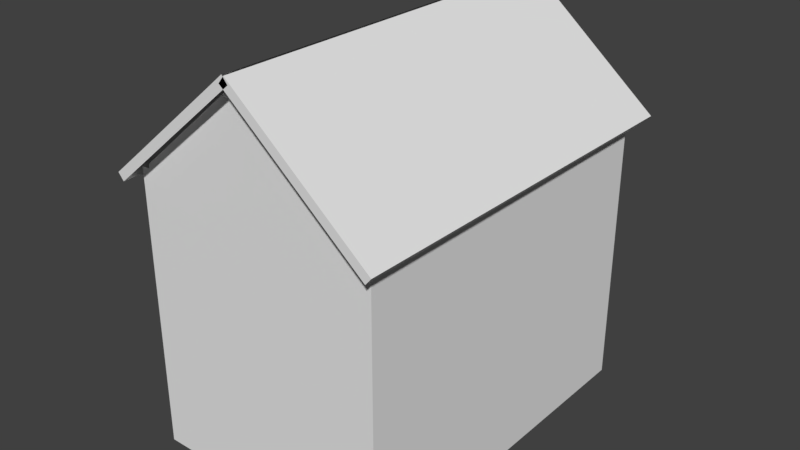 # Source: Ireland_Duplex_0_Skybox.blend  (saved by Blender 2.79.0; exported with 4.5.12 LTS)
import bpy
from mathutils import Matrix  # noqa: F401  (used for matrix-valued properties, if any)

bpy.ops.wm.read_factory_settings(use_empty=True)
scene = bpy.context.scene
scene.name = 'Scene'

# ---- collections
col_collection_1 = bpy.data.collections.new('Collection 1'); scene.collection.children.link(col_collection_1)

# ---- materials (node trees are filled in below, after node groups)
mat_material = bpy.data.materials.new('Material')
mat_material.alpha_threshold = 0.0
mat_material.use_transparent_shadow = False
mat_material.roughness = 0.5
mat_material.line_color = (0.0, 0.0, 0.0, 1.0)

# ---- material node trees

# ---- world
world_world = bpy.data.worlds.new('World'); scene.world = world_world
world_world.color = (0.05088, 0.05088, 0.05088)
world_world.use_sun_shadow = False
world_world.sun_shadow_jitter_overblur = 0.0
world_world.cycles.sampling_method = 'MANUAL'

# ---- meshes
me_cube_002 = bpy.data.meshes.new('Cube.002')
me_cube_002.from_pydata([(5.931, -10.87, 11.2), (6.252, -10.87, 11.58), (5.931, 11.13, 11.2), (6.252, 11.13, 11.58), (7.463, -10.87, 9.916), (7.785, -10.87, 10.3), (7.463, 11.13, 9.916), (7.785, 11.13, 10.3), (0.5688, 11.13, 15.7), (0.5688, -10.87, 15.7), (0.8902, -10.87, 16.08), (0.8902, 11.13, 16.08), (-0.1973, 11.13, 16.34), (-0.1973, -10.87, 16.34), (0.1241, -10.87, 16.73), (0.1241, 11.13, 16.73), (-7.371, -10.87, 9.916), (-7.692, -10.87, 10.3), (-7.371, 11.13, 9.916), (-7.692, 11.13, 10.3), (-5.838, -10.87, 11.2), (-6.16, -10.87, 11.58), (-5.838, 11.13, 11.2), (-6.16, 11.13, 11.58), (-0.7976, 11.13, 16.08), (-0.4762, 11.13, 15.7), (-0.4762, -10.87, 15.7), (-0.7976, -10.87, 16.08), (-0.03152, 11.13, 16.73), (0.2899, 11.13, 16.34), (0.2899, -10.87, 16.34), (-0.03152, -10.87, 16.73), (0.01469, 11.13, 16.77), (0.3361, 11.13, 16.38), (0.3361, -10.87, 16.38), (0.01469, -10.87, 16.77), (7.0, 10.0, -0.25), (7.0, -10.0, -0.25), (-7.0, -10.0, -0.25), (-7.0, 10.0, -0.25), (7.0, 10.0, 0.25), (7.0, -10.0, 0.25), (-7.0, -10.0, 0.25), (-7.0, 10.0, 0.25), (7.0, 9.5, -0.25), (-7.0, 9.5, -0.25), (7.0, 9.5, 0.25), (-7.0, 9.5, 0.25), (7.0, -9.5, -0.25), (7.0, -9.5, 0.25), (-7.0, -9.5, -0.25), (-7.0, -9.5, 0.25), (6.5, 10.0, -0.25), (6.5, -10.0, -0.25), (6.5, 10.0, 0.25), (6.5, -10.0, 0.25), (-6.5, 10.0, -0.25), (-6.5, -10.0, -0.25), (-6.5, 10.0, 0.25), (-6.5, -10.0, 0.25), (-7.0, 3.0, -0.25), (-7.0, 3.0, 0.25), (7.0, 3.0, -0.25), (7.0, 3.0, 0.25), (7.0, -3.0, -0.25), (7.0, -3.0, 0.25), (-7.0, -3.0, -0.25), (-7.0, -3.0, 0.25), (-7.0, 0.375, -0.25), (-7.0, 0.375, 0.25), (7.0, 0.375, -0.25), (7.0, 0.375, 0.25), (7.0, -0.125, -0.25), (7.0, -0.125, 0.25), (-7.0, -0.125, -0.25), (-7.0, -0.125, 0.25), (7.0, -1.5, -0.25), (7.0, -1.5, 0.25), (-7.0, -1.499, -0.25), (-7.0, -1.499, 0.25), (7.0, -4.0, -0.25), (7.0, -4.0, 0.25), (-7.0, -4.0, -0.25), (-7.0, -4.0, 0.25), (-7.0, 1.75, -0.25), (-7.0, 1.75, 0.25), (7.0, 1.749, -0.25), (7.0, 1.749, 0.25), (-7.0, 4.25, -0.25), (-7.0, 4.25, 0.25), (7.0, 4.25, -0.25), (7.0, 4.25, 0.25), (-7.0, 9.0, -0.25), (-7.0, 9.0, 0.25), (7.0, 9.0, -0.25), (7.0, 9.0, 0.25), (7.0, 4.75, -0.25), (7.0, 4.75, 0.25), (-7.0, 4.75, -0.25), (-7.0, 4.75, 0.25), (7.0, -4.75, -0.25), (7.0, -4.75, 0.25), (-7.0, -4.75, -0.25), (-7.0, -4.75, 0.25), (7.0, -9.0, -0.25), (7.0, -9.0, 0.25), (-7.0, -9.0, -0.25), (-7.0, -9.0, 0.25), (7.0, -9.5, 1.25), (7.0, -10.0, 1.25), (-6.5, 10.0, 1.25), (-7.0, 10.0, 1.25), (-6.5, -10.0, 1.25), (-7.0, -10.0, 1.25), (-7.0, 9.5, 1.25), (7.0, 10.0, 1.25), (7.0, 9.5, 1.25), (-7.0, 9.0, 1.25), (7.0, -9.0, 1.25), (-7.0, -9.5, 1.25), (6.5, 10.0, 1.25), (6.5, -10.0, 1.25), (7.0, 4.25, 1.25), (7.0, 3.0, 1.25), (7.0, -1.5, 1.25), (7.0, -3.0, 1.25), (-7.0, -0.125, 1.25), (-7.0, 0.375, 1.25), (7.0, 1.749, 1.25), (7.0, 0.375, 1.25), (7.0, -0.125, 1.25), (-7.0, -1.499, 1.25), (7.0, -4.0, 1.25), (-7.0, -4.5, 1.25), (-7.0, -4.0, 1.25), (-7.0, 1.75, 1.25), (7.0, 4.75, 1.25), (-7.0, 4.25, 1.25), (-7.0, 4.75, 1.25), (7.0, 9.0, 1.25), (7.0, -4.75, 1.25), (-7.0, -9.0, 1.25), (7.0, -9.5, 3.0), (7.0, -10.0, 3.0), (-6.5, 10.0, 3.0), (-7.0, 10.0, 3.0), (-6.5, -10.0, 3.0), (-7.0, -10.0, 3.0), (-7.0, 9.5, 3.0), (7.0, 10.0, 3.0), (7.0, 9.5, 3.0), (-7.0, 9.0, 3.0), (7.0, -9.0, 3.0), (-7.0, -9.5, 3.0), (6.5, 10.0, 3.0), (6.5, -10.0, 3.0), (7.0, 4.25, 3.0), (7.0, 3.0, 3.0), (7.0, -1.5, 3.0), (7.0, -3.0, 3.0), (-7.0, -0.125, 3.0), (-7.0, 0.375, 3.0), (7.0, 1.749, 3.0), (7.0, 0.375, 3.0), (7.0, -0.125, 3.0), (-7.0, -1.499, 3.0), (7.0, -4.0, 3.0), (-7.0, -4.5, 3.0), (-7.0, -4.0, 3.0), (-7.0, 1.75, 3.0), (7.0, 4.75, 3.0), (-7.0, 4.25, 3.0), (7.0, 9.0, 3.0), (-7.0, 4.75, 3.0), (7.0, -4.75, 3.0), (-7.0, -9.0, 3.0), (7.0, -9.5, 3.5), (7.0, -10.0, 3.5), (-6.5, 10.0, 3.5), (-7.0, 10.0, 3.5), (-6.5, -10.0, 3.5), (-7.0, -10.0, 3.5), (-7.0, 9.5, 3.5), (7.0, 10.0, 3.5), (7.0, 9.5, 3.5), (-7.0, 9.0, 3.5), (7.0, -9.0, 3.5), (-7.0, -9.5, 3.5), (6.5, 10.0, 3.5), (6.5, -10.0, 3.5), (7.0, 4.25, 3.5), (7.0, 3.0, 3.5), (7.0, -1.5, 3.5), (7.0, -3.0, 3.5), (-7.0, -0.125, 3.5), (-7.0, 0.375, 3.5), (7.0, 1.749, 3.5), (7.0, 0.375, 3.5), (7.0, -0.125, 3.5), (-7.0, -1.499, 3.5), (7.0, -4.0, 3.5), (-7.0, -4.5, 3.5), (-7.0, -4.0, 3.5), (-7.0, 1.75, 3.5), (7.0, 4.75, 3.5), (-7.0, 4.25, 3.5), (7.0, 9.0, 3.5), (-7.0, 4.75, 3.5), (7.0, -4.75, 3.5), (-7.0, -9.0, 3.5), (7.0, -9.5, 4.0), (7.0, -10.0, 4.0), (-6.5, 10.0, 4.0), (-7.0, 10.0, 4.0), (-6.5, -10.0, 4.0), (-7.0, -10.0, 4.0), (-7.0, 9.5, 4.0), (7.0, 10.0, 4.0), (7.0, 9.5, 4.0), (-7.0, 9.0, 4.0), (7.0, -9.0, 4.0), (-7.0, -9.5, 4.0), (6.5, 10.0, 4.0), (6.5, -10.0, 4.0), (7.0, 4.25, 4.0), (7.0, 3.0, 4.0), (7.0, -1.5, 4.0), (7.0, -3.0, 4.0), (-7.0, -0.125, 4.0), (-7.0, 0.375, 4.0), (7.0, 1.749, 4.0), (7.0, 0.375, 4.0), (7.0, -0.125, 4.0), (-7.0, -1.499, 4.0), (7.0, -4.0, 4.0), (-7.0, -4.5, 4.0), (-7.0, -4.0, 4.0), (-7.0, 1.75, 4.0), (7.0, 4.75, 4.0), (-7.0, 4.25, 4.0), (7.0, 9.0, 4.0), (-7.0, 4.75, 4.0), (7.0, -4.75, 4.0), (-7.0, -9.0, 4.0), (7.0, -9.5, 4.5), (7.0, -10.0, 4.5), (-6.5, 10.0, 4.5), (-7.0, 10.0, 4.5), (-6.5, -10.0, 4.5), (-7.0, -10.0, 4.5), (-7.0, 9.5, 4.5), (7.0, 10.0, 4.5), (7.0, 9.5, 4.5), (-7.0, 9.0, 4.5), (7.0, -9.0, 4.5), (-7.0, -9.5, 4.5), (6.5, 10.0, 4.5), (6.5, -10.0, 4.5), (7.0, 4.25, 4.5), (7.0, 3.0, 4.5), (7.0, -1.5, 4.5), (7.0, -3.0, 4.5), (-7.0, -0.125, 4.5), (-7.0, 0.375, 4.5), (7.0, 1.749, 4.5), (7.0, 0.375, 4.5), (7.0, -0.125, 4.5), (-7.0, -1.499, 4.5), (7.0, -4.0, 4.5), (-7.0, -4.75, 4.5), (-7.0, -4.0, 4.5), (-7.0, 1.75, 4.5), (7.0, 4.75, 4.5), (-7.0, 4.25, 4.5), (7.0, 9.0, 4.5), (-7.0, 4.75, 4.5), (7.0, -4.75, 4.5), (-7.0, -9.0, 4.5), (-7.0, -4.75, 4.5), (-7.0, -9.0, 4.5), (-7.0, 9.0, 4.0), (-7.0, 4.75, 4.0), (-7.0, 9.0, 4.5), (-7.0, 4.75, 4.5), (7.0, -9.5, 5.25), (7.0, -10.0, 5.25), (-6.5, 10.0, 5.25), (-7.0, 10.0, 5.25), (-6.5, -10.0, 5.25), (-7.0, -10.0, 5.25), (-7.0, 9.5, 5.25), (7.0, 10.0, 5.25), (7.0, 9.5, 5.25), (-7.0, 9.0, 5.25), (7.0, -9.0, 5.25), (-7.0, -9.5, 5.25), (6.5, 10.0, 5.25), (6.5, -10.0, 5.25), (7.0, 4.25, 5.25), (7.0, 3.0, 5.25), (7.0, -1.5, 5.25), (7.0, -3.0, 5.25), (-7.0, -0.125, 5.25), (-7.0, 0.375, 5.25), (7.0, 1.749, 5.25), (7.0, 0.375, 5.25), (7.0, -0.125, 5.25), (-7.0, -1.499, 5.25), (7.0, -4.0, 5.25), (-7.0, -4.75, 5.25), (-7.0, -4.0, 5.25), (-7.0, 1.75, 5.25), (7.0, 4.75, 5.25), (-7.0, 4.25, 5.25), (7.0, 9.0, 5.25), (-7.0, 4.75, 5.25), (7.0, -4.75, 5.25), (-7.0, -9.0, 5.25), (-7.0, -4.75, 5.25), (-7.0, -9.0, 5.25), (-7.0, 9.0, 5.25), (-7.0, 4.75, 5.25), (7.0, -9.5, 5.75), (7.0, -10.0, 5.75), (-6.5, 10.0, 5.75), (-7.0, 10.0, 5.75), (-6.5, -10.0, 5.75), (-7.0, -10.0, 5.75), (-7.0, 9.5, 5.75), (7.0, 10.0, 5.75), (7.0, 9.5, 5.75), (-7.0, 9.0, 5.75), (7.0, -9.0, 5.75), (-7.0, -9.5, 5.75), (6.5, 10.0, 5.75), (6.5, -10.0, 5.75), (7.0, 4.25, 5.75), (7.0, 3.0, 5.75), (7.0, -1.5, 5.75), (7.0, -3.0, 5.75), (-7.0, -0.125, 5.75), (-7.0, 0.375, 5.75), (7.0, 1.749, 5.75), (7.0, 0.375, 5.75), (7.0, -0.125, 5.75), (-7.0, -1.499, 5.75), (7.0, -4.0, 5.75), (-7.0, -4.75, 5.75), (-7.0, -4.0, 5.75), (-7.0, 1.75, 5.75), (7.0, 4.75, 5.75), (-7.0, 4.25, 5.75), (7.0, 9.0, 5.75), (-7.0, 4.75, 5.75), (7.0, -4.75, 5.75), (-7.0, -9.0, 5.75), (-7.0, -4.75, 5.75), (-7.0, -9.0, 5.75), (-7.0, 9.0, 5.75), (-7.0, 4.75, 5.75), (4.5, 10.0, -0.25), (4.5, -10.0, -0.25), (4.5, 10.0, 0.25), (4.5, -10.0, 0.25), (4.5, 10.0, 1.25), (4.5, -10.0, 1.25), (4.5, 10.0, 3.0), (4.5, -10.0, 3.0), (4.5, 10.0, 3.5), (4.5, -10.0, 3.5), (4.5, 10.0, 4.0), (4.5, -10.0, 4.0), (4.5, 10.0, 4.5), (4.5, -10.0, 4.5), (4.5, 10.0, 5.25), (4.5, -10.0, 5.25), (4.5, 10.0, 5.75), (4.5, -10.0, 5.75), (4.5, -0.1215, 5.25), (4.476, -0.62, 5.25), (4.476, -0.62, 5.75), (4.542, 7.427, 0.745), (4.542, 7.714, 1.155), (4.542, 7.427, 0.745), (4.542, 7.714, 1.155), (-7.0, -0.125, 10.75), (-7.0, 0.375, 10.75), (7.0, 0.375, 10.75), (7.0, -0.125, 10.75), (7.0, -9.5, 6.75), (7.0, -10.0, 6.75), (-6.5, 10.0, 6.75), (-7.0, 10.0, 6.75), (-6.5, -10.0, 6.75), (-7.0, -10.0, 6.75), (-7.0, 9.5, 6.75), (7.0, 10.0, 6.75), (7.0, 9.5, 6.75), (7.0, -9.0, 6.75), (-7.0, -9.5, 6.75), (6.5, 10.0, 6.75), (6.5, -10.0, 6.75), (4.5, 10.0, 6.75), (4.5, -10.0, 6.75), (7.0, 4.25, 6.75), (7.0, 3.0, 6.75), (7.0, -1.5, 6.75), (7.0, -3.0, 6.75), (7.0, 1.749, 6.75), (7.0, 0.375, 6.75), (7.0, -0.125, 6.75), (7.0, -4.0, 6.75), (7.0, 4.75, 6.75), (7.0, 9.0, 6.75), (7.0, -4.75, 6.75), (-7.0, -9.0, 6.75), (-7.0, 9.0, 6.75), (-7.0, 9.5, 6.75), (-7.0, 0.375, 6.75), (-7.0, -1.499, 6.75), (-7.0, -0.125, 6.75), (-7.0, -4.49, 6.75), (-7.0, -4.0, 6.75), (-7.0, 1.75, 6.75), (-7.0, 4.25, 6.75), (-7.0, 4.75, 6.75), (-7.0, -4.75, 6.75), (-7.0, -9.0, 6.75), (-7.0, 9.0, 6.75), (-7.0, 4.75, 6.75), (7.0, -9.5, 9.5), (7.0, -10.0, 9.5), (-6.5, 10.0, 9.5), (-7.0, 10.0, 9.5), (-6.5, -10.0, 9.5), (-7.0, -10.0, 9.5), (-7.0, 9.5, 9.5), (7.0, 10.0, 9.5), (7.0, 9.5, 9.5), (7.0, -9.0, 9.5), (-7.0, -9.5, 9.5), (6.5, 10.0, 9.5), (6.5, -10.0, 9.5), (4.5, 10.0, 9.5), (4.5, -10.0, 9.5), (7.0, 4.25, 9.5), (7.0, 3.0, 9.5), (7.0, -1.5, 9.5), (7.0, -3.0, 9.5), (7.0, 1.749, 9.5), (7.0, 0.375, 9.5), (7.0, -0.125, 9.5), (7.0, -4.0, 9.5), (7.0, 4.75, 9.5), (7.0, 9.0, 9.5), (7.0, -4.75, 9.5), (-7.0, -9.0, 9.5), (-7.0, 9.0, 9.5), (-7.0, 9.5, 9.5), (-7.0, 0.375, 9.5), (-7.0, -1.499, 9.5), (-7.0, -0.125, 9.5), (-7.0, -4.49, 9.5), (-7.0, -4.0, 9.5), (-7.0, 1.75, 9.5), (-7.0, 4.25, 9.5), (-7.0, 4.75, 9.5), (-7.0, -4.476, 5.75), (-7.0, -4.476, 6.75), (-7.0, 1.75, 9.5), (-7.0, 4.25, 9.5), (7.0, -9.5, 9.5), (7.0, -10.0, 9.5), (-6.5, 10.0, 9.5), (-7.0, 10.0, 9.5), (-6.5, -10.0, 9.5), (-7.0, -10.0, 9.5), (-7.0, 9.5, 9.5), (7.0, 10.0, 9.5), (7.0, 9.5, 9.5), (7.0, -9.0, 9.5), (-7.0, -9.5, 9.5), (6.5, 10.0, 9.5), (6.5, -10.0, 9.5), (4.5, 10.0, 9.5), (4.5, -10.0, 9.5), (7.0, 4.25, 9.5), (7.0, 3.0, 9.5), (7.0, -1.5, 9.5), (7.0, -3.0, 9.5), (7.0, 1.749, 9.5), (7.0, 0.375, 9.5), (7.0, -0.125, 9.5), (7.0, -4.0, 9.5), (7.0, 4.75, 9.5), (7.0, 9.0, 9.5), (7.0, -4.75, 9.5), (-7.0, -9.0, 9.5), (-7.0, 9.0, 9.5), (-7.0, 9.5, 9.5), (-7.0, 0.375, 9.5), (-7.0, -1.499, 9.5), (-7.0, -0.125, 9.5), (-7.0, -4.49, 9.5), (-7.0, -4.0, 9.5), (-7.0, 1.75, 9.5), (-7.0, 4.25, 9.5), (-7.0, 4.75, 9.5), (-7.0, 1.75, 9.5), (-7.0, 4.25, 9.5), (7.0, -9.5, 10.0), (7.0, -10.0, 10.0), (-6.5, 10.0, 10.0), (-7.0, 10.0, 10.0), (-6.5, -10.0, 10.0), (-7.0, -10.0, 10.0), (-7.0, 9.5, 10.0), (7.0, 10.0, 10.0), (7.0, 9.5, 10.0), (7.0, -9.0, 10.0), (-7.0, -9.5, 10.0), (6.5, 10.0, 10.0), (6.5, -10.0, 10.0), (4.5, 10.0, 10.0), (4.5, -10.0, 10.0), (7.0, 4.25, 10.0), (7.0, 3.0, 10.0), (7.0, -1.5, 10.0), (7.0, -3.0, 10.0), (7.0, 1.749, 10.0), (7.0, 0.375, 10.0), (7.0, -0.125, 10.0), (7.0, -4.0, 10.0), (7.0, 4.75, 10.0), (7.0, 9.0, 10.0), (7.0, -4.75, 10.0), (-7.0, -9.0, 10.0), (-7.0, 9.0, 10.0), (-7.0, 9.5, 10.0), (-7.0, 0.375, 10.0), (-7.0, -1.499, 10.0), (-7.0, -0.125, 10.0), (-7.0, -4.49, 10.0), (-7.0, -4.0, 10.0), (-7.0, 1.75, 10.0), (-7.0, 4.25, 10.0), (-7.0, 4.75, 10.0), (-7.0, 1.75, 10.0), (-7.0, 4.25, 10.0), (7.0, -9.5, 10.5), (7.0, -10.0, 10.5), (-6.5, 10.0, 10.5), (-7.0, 10.0, 10.5), (-6.5, -10.0, 10.5), (-7.0, -10.0, 10.5), (7.0, 10.0, 10.5), (7.0, 9.5, 10.5), (7.0, -9.0, 10.5), (6.5, 10.0, 10.5), (6.5, -10.0, 10.5), (4.5, 10.0, 10.5), (4.5, -10.0, 10.5), (7.0, 4.25, 10.5), (7.0, 3.0, 10.5), (7.0, -1.5, 10.5), (7.0, -3.0, 10.5), (7.0, 1.749, 10.5), (7.0, 0.375, 10.5), (7.0, -0.125, 10.5), (7.0, -4.0, 10.5), (7.0, 4.75, 10.5), (7.0, 9.0, 10.5), (7.0, -4.75, 10.5), (7.0, -10.0, 10.75), (-6.5, 10.0, 10.75), (-7.0, 10.0, 10.75), (-6.5, -10.0, 10.75), (7.0, 10.0, 10.75), (6.5, 10.0, 10.75), (6.5, -10.0, 10.75), (4.5, 10.0, 12.53), (4.5, -10.0, 12.35), (0.3699, 10.0, -0.25), (0.3699, -10.0, -0.25), (0.3699, 10.0, 0.25), (0.3699, -10.0, 0.25), (0.3699, 10.0, 1.25), (0.3699, -10.0, 1.25), (0.3699, 10.0, 3.0), (0.3699, -10.0, 3.0), (0.3699, 10.0, 3.5), (0.3699, -10.0, 3.5), (0.3699, 10.0, 4.0), (0.3699, -10.0, 4.0), (0.3699, 10.0, 4.5), (0.3699, -10.0, 4.5), (0.3699, 10.0, 5.25), (0.3699, -10.0, 5.25), (0.3699, 10.0, 5.75), (0.3699, -10.0, 5.75), (0.3699, 10.0, 6.75), (0.3699, -10.0, 6.75), (0.3699, 10.0, 9.5), (0.3699, -10.0, 9.5), (0.3699, 10.0, 9.5), (0.3699, -10.0, 9.5), (0.3699, 10.0, 10.0), (0.3699, -10.0, 10.0), (0.3699, 10.0, 10.5), (0.3699, -10.0, 10.5), (0.07879, 10.0, 16.18), (-0.1508, -10.0, 16.19), (7.0, -9.5, -5.25), (7.0, -10.0, -5.25), (-6.5, 10.0, -5.25), (-7.0, 10.0, -5.25), (-6.5, -10.0, -5.25), (-7.0, -10.0, -5.25), (-7.0, 9.5, -5.25), (7.0, 10.0, -5.25), (7.0, 9.5, -5.25), (-7.0, 9.0, -5.25), (7.0, -9.0, -5.25), (-7.0, -9.5, -5.25), (6.5, 10.0, -5.25), (6.5, -10.0, -5.25), (0.3699, 10.0, -5.25), (0.3699, -10.0, -5.25), (-7.0, 1.75, -5.25), (-7.0, 3.0, -5.25), (7.0, 4.25, -5.25), (7.0, 3.0, -5.25), (7.0, -1.5, -5.25), (7.0, -3.0, -5.25), (-7.0, -4.0, -5.25), (-7.0, -3.0, -5.25), (-7.0, -0.125, -5.25), (-7.0, 0.375, -5.25), (7.0, 1.749, -5.25), (7.0, 0.375, -5.25), (7.0, -0.125, -5.25), (-7.0, -1.499, -5.25), (7.0, -4.0, -5.25), (-7.0, -4.75, -5.25), (-7.0, 4.25, -5.25), (7.0, 4.75, -5.25), (-7.0, 4.75, -5.25), (7.0, 9.0, -5.25), (7.0, -4.75, -5.25), (-7.0, -9.0, -5.25), (4.5, 10.0, -5.25), (4.5, -10.0, -5.25), (4.0, 10.0, -0.25), (4.0, 10.0, 0.25), (4.0, 10.0, 1.25), (4.0, 10.0, 3.0), (4.0, 10.0, 3.5), (4.0, 10.0, 4.0), (4.0, 10.0, 4.5), (4.0, 10.0, 5.25), (4.0, 10.0, 5.75), (4.0, 10.0, 6.75), (4.0, 10.0, 9.5), (4.0, 10.0, 9.5), (4.0, 10.0, 10.0), (4.0, 10.0, 10.5), (3.854, 10.0, 13.54), (4.0, 10.0, -5.25), (-7.0, 1.75, 3.529), (-7.0, 3.0, 3.529), (-7.0, -4.0, 3.529), (-7.0, -3.0, 3.529), (-7.0, -1.499, 3.529), (-7.0, 4.25, 3.529), (-7.0, 4.75, 4.529), (-7.0, 9.0, 4.529), (-7.0, -9.0, 4.529), (-7.0, -4.5, 4.529), (-7.0, -4.75, 10.03), (-7.0, -9.0, 10.03), (-7.0, 9.0, 10.03), (-7.0, 4.75, 10.03), (-7.0, -4.476, 10.03)], [(379, 380), (379, 378), (382, 384), (381, 383)], [(3, 2, 8, 11), (2, 3, 7, 6), (6, 7, 5, 4), (4, 5, 1, 0), (7, 3, 1, 5), (10, 11, 15, 14), (0, 1, 10, 9), (1, 3, 11, 10), (11, 8, 12, 15), (9, 10, 14, 13), (16, 17, 19, 18), (18, 19, 23, 22), (21, 20, 26, 27), (20, 21, 17, 16), (23, 19, 17, 21), (24, 27, 31, 28), (23, 21, 27, 24), (22, 23, 24, 25), (29, 28, 32, 33), (25, 24, 28, 29), (27, 26, 30, 31), (31, 30, 34, 35), (48, 49, 41, 37), (57, 59, 42, 38), (45, 47, 43, 39), (58, 56, 39, 43), (92, 93, 47, 45), (36, 40, 46, 44), (85, 69, 127, 135), (38, 42, 51, 50), (104, 105, 49, 48), (99, 89, 137, 138), (65, 77, 124, 125), (40, 36, 52, 54), (37, 41, 55, 53), (584, 582, 56, 58), (583, 585, 59, 57), (51, 42, 113, 119), (468, 426, 678, 682), (90, 91, 63, 62), (84, 85, 61, 60), (82, 83, 67, 66), (76, 77, 65, 64), (86, 87, 71, 70), (74, 75, 69, 68), (78, 79, 75, 74), (70, 71, 73, 72), (97, 95, 139, 136), (66, 67, 79, 78), (72, 73, 77, 76), (49, 105, 118, 108), (102, 103, 83, 82), (363, 55, 121, 365), (64, 65, 81, 80), (62, 63, 87, 86), (68, 69, 85, 84), (96, 97, 91, 90), (77, 73, 130, 124), (91, 97, 136, 122), (60, 61, 89, 88), (584, 58, 110, 586), (44, 94, 647, 620), (44, 46, 95, 94), (98, 99, 93, 92), (88, 89, 99, 98), (56, 582, 626, 614), (71, 87, 128, 129), (72, 76, 632, 640), (57, 38, 617, 616), (103, 107, 141, 133), (94, 95, 97, 96), (106, 107, 103, 102), (94, 96, 645, 647), (47, 93, 117, 114), (37, 53, 625, 613), (86, 70, 639, 638), (69, 75, 126, 127), (80, 81, 101, 100), (50, 51, 107, 106), (96, 90, 630, 645), (46, 40, 115, 116), (52, 36, 619, 624), (361, 583, 627, 651), (83, 103, 133, 134), (100, 101, 105, 104), (108, 118, 152, 142), (114, 117, 151, 148), (129, 128, 162, 163), (122, 136, 170, 156), (141, 119, 153, 175), (116, 115, 149, 150), (127, 126, 160, 161), (111, 114, 148, 145), (113, 112, 146, 147), (118, 140, 174, 152), (110, 111, 145, 144), (125, 124, 158, 159), (128, 123, 157, 162), (109, 108, 142, 143), (79, 67, 671, 672), (135, 127, 161, 169), (105, 101, 140, 118), (40, 54, 120, 115), (87, 63, 123, 128), (73, 71, 129, 130), (55, 41, 109, 121), (107, 51, 119, 141), (93, 99, 138, 117), (41, 49, 108, 109), (75, 79, 131, 126), (58, 43, 111, 110), (95, 46, 116, 139), (42, 59, 112, 113), (81, 65, 125, 132), (63, 91, 122, 123), (43, 47, 114, 111), (101, 81, 132, 140), (123, 122, 156, 157), (166, 159, 193, 200), (174, 166, 200, 208), (367, 155, 189, 369), (588, 144, 178, 590), (173, 171, 205, 207), (158, 164, 198, 192), (170, 172, 206, 204), (160, 165, 199, 194), (155, 143, 177, 189), (149, 154, 188, 183), (164, 163, 197, 198), (172, 150, 184, 206), (119, 113, 147, 153), (130, 129, 163, 164), (115, 120, 154, 149), (139, 116, 150, 172), (121, 109, 143, 155), (126, 131, 165, 160), (136, 139, 172, 170), (124, 130, 164, 158), (586, 110, 144, 588), (365, 121, 155, 367), (138, 137, 171, 173), (132, 125, 159, 166), (140, 132, 166, 174), (134, 133, 167, 168), (153, 147, 181, 187), (369, 189, 223, 371), (590, 178, 212, 592), (207, 205, 239, 241), (192, 198, 232, 226), (204, 206, 240, 238), (194, 199, 233, 228), (199, 202, 236, 233), (189, 177, 211, 223), (205, 203, 237, 239), (183, 188, 222, 217), (198, 197, 231, 232), (206, 184, 218, 240), (187, 181, 215, 221), (176, 186, 220, 210), (168, 167, 201, 202), (157, 156, 190, 191), (171, 169, 203, 205), (152, 174, 208, 186), (169, 161, 195, 203), (168, 202, 199, 165), (143, 142, 176, 177), (162, 157, 191, 196), (159, 158, 192, 193), (144, 145, 179, 178), (147, 146, 180, 181), (175, 153, 187, 209), (145, 148, 182, 179), (161, 160, 194, 195), (150, 149, 183, 184), (156, 170, 204, 190), (163, 162, 196, 197), (148, 151, 185, 182), (142, 152, 186, 176), (592, 212, 246, 594), (241, 239, 273, 275), (226, 232, 266, 260), (238, 240, 274, 272), (228, 233, 267, 262), (223, 211, 245, 257), (233, 236, 270, 267), (217, 222, 256, 251), (232, 231, 265, 266), (240, 218, 252, 274), (239, 237, 271, 273), (221, 215, 249, 255), (210, 220, 254, 244), (208, 200, 234, 242), (200, 193, 227, 234), (202, 201, 235, 236), (191, 190, 224, 225), (186, 208, 242, 220), (203, 195, 229, 237), (177, 176, 210, 211), (196, 191, 225, 230), (193, 192, 226, 227), (178, 179, 213, 212), (181, 180, 214, 215), (209, 187, 221, 243), (179, 182, 216, 213), (195, 194, 228, 229), (184, 183, 217, 218), (190, 204, 238, 224), (197, 196, 230, 231), (182, 185, 219, 216), (276, 268, 308, 316), (373, 257, 297, 375), (594, 246, 286, 596), (275, 273, 313, 315), (260, 266, 306, 300), (272, 274, 314, 312), (262, 267, 307, 302), (278, 279, 319, 318), (257, 245, 285, 297), (267, 270, 310, 307), (251, 256, 296, 291), (266, 265, 305, 306), (274, 252, 292, 314), (371, 223, 257, 373), (242, 234, 268, 276), (234, 227, 261, 268), (236, 235, 269, 270), (225, 224, 258, 259), (220, 242, 276, 254), (237, 229, 263, 271), (211, 210, 244, 245), (243, 221, 255, 277), (230, 225, 259, 264), (227, 226, 260, 261), (212, 213, 247, 246), (215, 214, 248, 249), (213, 216, 250, 247), (229, 228, 262, 263), (218, 217, 251, 252), (224, 238, 272, 258), (231, 230, 264, 265), (216, 219, 253, 250), (281, 283, 282, 280), (297, 285, 323, 335), (318, 319, 357, 356), (291, 296, 334, 329), (306, 305, 343, 344), (314, 292, 330, 352), (295, 289, 327, 333), (284, 294, 332, 322), (307, 310, 348, 345), (290, 293, 331, 328), (305, 304, 342, 343), (298, 312, 350, 336), (313, 311, 349, 351), (292, 291, 329, 330), (303, 302, 340, 341), (287, 290, 328, 325), (268, 261, 301, 308), (270, 269, 309, 310), (259, 258, 298, 299), (254, 276, 316, 294), (271, 263, 303, 311), (245, 244, 284, 285), (277, 255, 295, 317), (264, 259, 299, 304), (261, 260, 300, 301), (246, 247, 287, 286), (282, 283, 321, 320), (249, 248, 288, 289), (247, 250, 290, 287), (263, 262, 302, 303), (252, 251, 291, 292), (258, 272, 312, 298), (265, 264, 304, 305), (250, 253, 293, 290), (244, 254, 294, 284), (255, 249, 289, 295), (273, 271, 311, 313), (322, 332, 398, 389), (346, 339, 407, 411), (377, 335, 401, 403), (334, 376, 402, 400), (354, 346, 411, 414), (599, 377, 403, 601), (328, 331, 416, 417), (343, 342, 408, 409), (330, 329, 396, 397), (345, 348, 422, 419), (598, 324, 391, 600), (336, 350, 412, 404), (325, 328, 395, 392), (351, 349, 423, 424), (353, 351, 424, 425), (302, 307, 345, 340), (320, 321, 359, 358), (312, 314, 352, 350), (300, 306, 344, 338), (315, 313, 351, 353), (596, 286, 324, 598), (375, 297, 335, 377), (316, 308, 346, 354), (308, 301, 339, 346), (310, 309, 347, 348), (299, 298, 336, 337), (294, 316, 354, 332), (311, 303, 341, 349), (285, 284, 322, 323), (317, 295, 333, 355), (304, 299, 337, 342), (301, 300, 338, 339), (286, 287, 325, 324), (289, 288, 326, 327), (597, 375, 377, 599), (296, 374, 376, 334), (327, 326, 393, 394), (338, 344, 410, 406), (593, 371, 373, 595), (256, 372, 374, 296), (595, 373, 375, 597), (222, 370, 372, 256), (188, 368, 370, 222), (591, 369, 371, 593), (587, 365, 367, 589), (120, 364, 366, 154), (154, 366, 368, 188), (589, 367, 369, 591), (39, 56, 614, 615), (70, 72, 640, 639), (98, 92, 621, 646), (54, 362, 364, 120), (652, 360, 650, 667), (48, 37, 613, 612), (92, 45, 618, 621), (585, 363, 365, 587), (82, 66, 635, 634), (62, 86, 638, 631), (50, 106, 649, 623), (36, 44, 620, 619), (74, 68, 637, 636), (60, 88, 644, 629), (102, 82, 634, 643), (53, 55, 363, 361), (54, 52, 360, 362), (106, 102, 643, 649), (76, 64, 633, 632), (344, 343, 387, 388), (341, 340, 385, 386), (397, 396, 437, 438), (415, 399, 440, 456), (392, 395, 436, 433), (409, 408, 449, 450), (394, 393, 434, 435), (398, 414, 455, 439), (391, 392, 433, 432), (423, 418, 459, 464), (390, 389, 430, 431), (407, 406, 447, 448), (414, 411, 452, 455), (422, 421, 462, 463), (333, 327, 394, 399), (352, 330, 397, 413), (332, 354, 414, 398), (329, 334, 400, 396), (337, 336, 404, 405), (335, 323, 390, 401), (355, 333, 399, 415), (342, 337, 405, 408), (350, 352, 413, 412), (323, 322, 389, 390), (339, 338, 406, 407), (324, 325, 392, 391), (405, 404, 445, 446), (412, 413, 454, 453), (89, 61, 669, 673), (356, 357, 427, 426), (348, 347, 421, 422), (349, 341, 418, 423), (340, 345, 419, 420), (358, 359, 429, 428), (389, 398, 439, 430), (425, 424, 465, 466), (406, 410, 451, 447), (399, 394, 435, 440), (400, 402, 443, 441), (396, 400, 441, 437), (403, 401, 442, 444), (411, 407, 448, 452), (401, 390, 431, 442), (408, 405, 446, 449), (419, 422, 463, 460), (404, 412, 453, 445), (600, 391, 432, 602), (417, 416, 457, 458), (601, 403, 444, 603), (413, 397, 438, 454), (420, 419, 460, 461), (356, 426, 468, 467), (424, 423, 469, 470), (474, 477, 516, 513), (491, 490, 529, 530), (507, 506, 545, 546), (476, 475, 514, 515), (480, 496, 535, 519), (473, 474, 513, 512), (472, 471, 510, 511), (489, 488, 527, 528), (496, 493, 532, 535), (487, 486, 525, 526), (505, 500, 539, 544), (494, 495, 534, 533), (504, 503, 542, 543), (495, 479, 518, 534), (607, 524, 561, 609), (606, 512, 551, 608), (525, 533, 570, 562), (529, 526, 563, 566), (522, 511, 550, 559), (532, 528, 565, 569), (524, 522, 559, 561), (517, 521, 558, 555), (521, 523, 560, 558), (497, 481, 520, 536), (479, 478, 517, 518), (471, 480, 519, 510), (488, 492, 531, 527), (481, 476, 515, 520), (501, 504, 543, 540), (482, 484, 523, 521), (478, 482, 521, 517), (485, 483, 522, 524), (493, 489, 528, 532), (483, 472, 511, 522), (509, 508, 547, 548), (499, 498, 537, 538), (490, 487, 526, 529), (486, 494, 533, 525), (604, 473, 512, 606), (502, 501, 540, 541), (605, 485, 524, 607), (551, 552, 575, 574), (534, 518, 556, 571), (533, 534, 571, 570), (526, 525, 562, 563), (535, 532, 569, 572), (528, 527, 564, 565), (511, 510, 549, 550), (512, 513, 552, 551), (519, 535, 572, 557), (515, 514, 553, 554), (530, 529, 566, 567), (518, 517, 555, 556), (510, 519, 557, 549), (527, 531, 568, 564), (558, 560, 580, 578), (555, 558, 578, 577), (561, 559, 579, 581), (559, 550, 573, 579), (608, 551, 574, 610), (609, 561, 581, 611), (553, 609, 611, 576), (665, 608, 610, 666), (475, 605, 607, 514), (663, 604, 606, 664), (664, 606, 608, 665), (514, 607, 609, 553), (393, 601, 603, 434), (661, 600, 602, 662), (59, 585, 587, 112), (146, 589, 591, 180), (112, 587, 589, 146), (180, 591, 593, 214), (248, 595, 597, 288), (214, 593, 595, 248), (288, 597, 599, 326), (659, 596, 598, 660), (660, 598, 600, 661), (326, 599, 601, 393), (658, 594, 596, 659), (657, 592, 594, 658), (656, 590, 592, 657), (654, 586, 588, 655), (655, 588, 590, 656), (38, 50, 623, 617), (68, 84, 628, 637), (90, 62, 631, 630), (653, 584, 586, 654), (100, 104, 622, 648), (66, 78, 641, 635), (53, 361, 651, 625), (88, 98, 646, 644), (104, 48, 612, 622), (84, 60, 629, 628), (360, 52, 624, 650), (64, 80, 642, 633), (80, 100, 648, 642), (45, 39, 615, 618), (361, 363, 585, 583), (653, 652, 582, 584), (583, 57, 616, 627), (78, 74, 636, 641), (362, 360, 652, 653), (362, 653, 654, 364), (366, 655, 656, 368), (364, 654, 655, 366), (368, 656, 657, 370), (370, 657, 658, 372), (372, 658, 659, 374), (376, 660, 661, 402), (374, 659, 660, 376), (402, 661, 662, 443), (523, 664, 665, 560), (484, 663, 664, 523), (560, 665, 666, 580), (582, 652, 667, 626), (426, 427, 679, 678), (117, 138, 674, 675), (133, 141, 676, 677), (428, 429, 681, 680), (61, 85, 668, 669), (67, 83, 670, 671)])
_uv = me_cube_002.uv_layers.new(name='UVMap')
_uv.uv.foreach_set('vector', [0.7392, 0.7327, 0.7392, 0.7327, 0.7392, 0.7327, 0.7392, 0.7327, 0.7392, 0.7327, 0.7392, 0.7327, 0.7392, 0.7327, 0.7392, 0.7327, 0.7392, 0.7327, 0.7392, 0.7327, 0.7392, 0.7327, 0.7392, 0.7327, 0.7392, 0.7327, 0.7392, 0.7327, 0.7392, 0.7327, 0.7392, 0.7327, 0.737, 0.735, 0.737, 0.735, 0.737, 0.735, 0.737, 0.735, 0.737, 0.735, 0.737, 0.735, 0.737, 0.735, 0.737, 0.735, 0.7392, 0.7327, 0.7392, 0.7327, 0.7392, 0.7327, 0.7392, 0.7327, 0.737, 0.735, 0.737, 0.735, 0.737, 0.735, 0.737, 0.735, 0.737, 0.735, 0.737, 0.735, 0.737, 0.735, 0.737, 0.735, 0.7392, 0.7327, 0.7392, 0.7327, 0.7392, 0.7327, 0.7392, 0.7327, 0.7392, 0.7327, 0.7392, 0.7327, 0.7392, 0.7327, 0.7392, 0.7327, 0.7392, 0.7327, 0.7392, 0.7327, 0.7392, 0.7327, 0.7392, 0.7327, 0.7392, 0.7327, 0.7392, 0.7327, 0.7392, 0.7327, 0.7392, 0.7327, 0.7392, 0.7327, 0.7392, 0.7327, 0.7392, 0.7327, 0.7392, 0.7327, 0.737, 0.735, 0.737, 0.735, 0.737, 0.735, 0.737, 0.735, 0.737, 0.735, 0.737, 0.735, 0.737, 0.735, 0.737, 0.735, 0.737, 0.735, 0.737, 0.735, 0.737, 0.735, 0.737, 0.735, 0.7392, 0.7327, 0.7392, 0.7327, 0.7392, 0.7327, 0.7392, 0.7327, 0.7368, 0.735, 0.7368, 0.735, 0.7368, 0.735, 0.7368, 0.735, 0.737, 0.735, 0.737, 0.735, 0.737, 0.735, 0.737, 0.735, 0.7392, 0.7327, 0.7392, 0.7327, 0.7392, 0.7327, 0.7392, 0.7327, 0.7392, 0.7327, 0.7392, 0.7327, 0.7392, 0.7327, 0.7392, 0.7327, 0.2421, 0.73, 0.2421, 0.73, 0.2421, 0.73, 0.2421, 0.73, 0.2421, 0.73, 0.2421, 0.73, 0.2421, 0.73, 0.2421, 0.73, 0.2421, 0.73, 0.2421, 0.73, 0.2421, 0.73, 0.2421, 0.73, 0.2421, 0.73, 0.2421, 0.73, 0.2421, 0.73, 0.2421, 0.73, 0.2421, 0.73, 0.2421, 0.73, 0.2421, 0.73, 0.2421, 0.73, 0.2421, 0.73, 0.2421, 0.73, 0.2421, 0.73, 0.2421, 0.73, 0.2421, 0.73, 0.2421, 0.73, 0.2421, 0.73, 0.2421, 0.73, 0.2421, 0.73, 0.2421, 0.73, 0.2421, 0.73, 0.2421, 0.73, 0.2421, 0.73, 0.2421, 0.73, 0.2421, 0.73, 0.2421, 0.73, 0.2421, 0.73, 0.2421, 0.73, 0.2421, 0.73, 0.2421, 0.73, 0.2421, 0.73, 0.2421, 0.73, 0.2421, 0.73, 0.2421, 0.73, 0.2421, 0.73, 0.2421, 0.73, 0.2421, 0.73, 0.2421, 0.73, 0.2421, 0.73, 0.2421, 0.73, 0.2421, 0.73, 0.2421, 0.73, 0.2421, 0.73, 0.2421, 0.73, 0.2421, 0.73, 0.2421, 0.73, 0.2421, 0.73, 0.2421, 0.73, 0.2421, 0.73, 0.2421, 0.73, 0.2421, 0.73, 0.2421, 0.73, 0.2421, 0.73, 0.2421, 0.73, 0.2421, 0.73, 0.2421, 0.73, 0.2421, 0.73, 0.2421, 0.73, 0.2421, 0.73, 0.2421, 0.73, 0.2421, 0.73, 0.2421, 0.73, 0.2421, 0.73, 0.2421, 0.73, 0.2421, 0.73, 0.2421, 0.73, 0.2421, 0.73, 0.2421, 0.73, 0.2421, 0.73, 0.2421, 0.73, 0.2421, 0.73, 0.2421, 0.73, 0.2421, 0.73, 0.2421, 0.73, 0.2421, 0.73, 0.2421, 0.73, 0.2421, 0.73, 0.2421, 0.73, 0.2421, 0.73, 0.2421, 0.73, 0.2421, 0.73, 0.2421, 0.73, 0.2421, 0.73, 0.2421, 0.73, 0.2421, 0.73, 0.2421, 0.73, 0.2421, 0.73, 0.2421, 0.73, 0.2421, 0.73, 0.2421, 0.73, 0.2421, 0.73, 0.2421, 0.73, 0.2421, 0.73, 0.2421, 0.73, 0.2421, 0.73, 0.2421, 0.73, 0.2421, 0.73, 0.2421, 0.73, 0.2421, 0.73, 0.2421, 0.73, 0.2421, 0.73, 0.2421, 0.73, 0.2421, 0.73, 0.2421, 0.73, 0.2421, 0.73, 0.2421, 0.73, 0.2421, 0.73, 0.2421, 0.73, 0.2421, 0.73, 0.2421, 0.73, 0.2421, 0.73, 0.2421, 0.73, 0.2421, 0.73, 0.2421, 0.73, 0.2421, 0.73, 0.2421, 0.73, 0.2421, 0.73, 0.2421, 0.73, 0.2421, 0.73, 0.2421, 0.73, 0.2421, 0.73, 0.2421, 0.73, 0.2421, 0.73, 0.2421, 0.73, 0.2421, 0.73, 0.2421, 0.73, 0.2421, 0.73, 0.2421, 0.73, 0.2421, 0.73, 0.2421, 0.73, 0.2421, 0.73, 0.2421, 0.73, 0.2421, 0.73, 0.2421, 0.73, 0.2421, 0.73, 0.2421, 0.73, 0.2421, 0.73, 0.2421, 0.73, 0.2421, 0.73, 0.2421, 0.73, 0.2421, 0.73, 0.2421, 0.73, 0.2421, 0.73, 0.2421, 0.73, 0.2421, 0.73, 0.2421, 0.73, 0.2421, 0.73, 0.2421, 0.73, 0.2421, 0.73, 0.2421, 0.73, 0.2421, 0.73, 0.2421, 0.73, 0.2421, 0.73, 0.2421, 0.73, 0.2421, 0.73, 0.2421, 0.73, 0.2421, 0.73, 0.2421, 0.73, 0.2421, 0.73, 0.2421, 0.73, 0.2421, 0.73, 0.2421, 0.73, 0.2421, 0.73, 0.2421, 0.73, 0.2421, 0.73, 0.2421, 0.73, 0.2421, 0.73, 0.2421, 0.73, 0.2421, 0.73, 0.2421, 0.73, 0.2421, 0.73, 0.2421, 0.73, 0.2421, 0.73, 0.2421, 0.73, 0.2421, 0.73, 0.2421, 0.73, 0.2421, 0.73, 0.2421, 0.73, 0.2421, 0.73, 0.2421, 0.73, 0.2421, 0.73, 0.2421, 0.73, 0.2421, 0.73, 0.2421, 0.73, 0.2421, 0.73, 0.2421, 0.73, 0.2421, 0.73, 0.2421, 0.73, 0.2421, 0.73, 0.2421, 0.73, 0.2421, 0.73, 0.2421, 0.73, 0.2421, 0.73, 0.2421, 0.73, 0.2421, 0.73, 0.2421, 0.73, 0.2421, 0.73, 0.2421, 0.73, 0.2421, 0.73, 0.2421, 0.73, 0.2421, 0.73, 0.2421, 0.73, 0.2421, 0.73, 0.2421, 0.73, 0.2421, 0.73, 0.2421, 0.73, 0.2421, 0.73, 0.2421, 0.73, 0.2421, 0.73, 0.2421, 0.73, 0.2421, 0.73, 0.2421, 0.73, 0.2421, 0.73, 0.2421, 0.73, 0.2421, 0.73, 0.2421, 0.73, 0.2421, 0.73, 0.2421, 0.73, 0.2421, 0.73, 0.2421, 0.73, 0.2421, 0.73, 0.2421, 0.73, 0.2421, 0.73, 0.2421, 0.73, 0.2421, 0.73, 0.2421, 0.73, 0.2421, 0.73, 0.2421, 0.73, 0.2421, 0.73, 0.2421, 0.73, 0.2421, 0.73, 0.2421, 0.73, 0.2421, 0.73, 0.2421, 0.73, 0.2421, 0.73, 0.2421, 0.73, 0.2421, 0.73, 0.2421, 0.73, 0.2421, 0.73, 0.2421, 0.73, 0.2421, 0.73, 0.2421, 0.73, 0.2421, 0.73, 0.2421, 0.73, 0.2421, 0.73, 0.2421, 0.73, 0.2421, 0.73, 0.2421, 0.73, 0.2421, 0.73, 0.2421, 0.73, 0.2421, 0.73, 0.2421, 0.73, 0.2421, 0.73, 0.2421, 0.73, 0.2421, 0.73, 0.2421, 0.73, 0.2421, 0.73, 0.2421, 0.73, 0.2421, 0.73, 0.2421, 0.73, 0.2421, 0.73, 0.2421, 0.73, 0.2421, 0.73, 0.2421, 0.73, 0.2421, 0.73, 0.2421, 0.73, 0.2421, 0.73, 0.2421, 0.73, 0.2421, 0.73, 0.2421, 0.73, 0.2421, 0.73, 0.2421, 0.73, 0.2421, 0.73, 0.2421, 0.73, 0.2421, 0.73, 0.2421, 0.73, 0.2421, 0.73, 0.2421, 0.73, 0.2421, 0.73, 0.2421, 0.73, 0.2421, 0.73, 0.2421, 0.73, 0.2421, 0.73, 0.2421, 0.73, 0.2421, 0.73, 0.2421, 0.73, 0.2421, 0.73, 0.2421, 0.73, 0.2421, 0.73, 0.2421, 0.73, 0.2421, 0.73, 0.2421, 0.73, 0.2421, 0.73, 0.2421, 0.73, 0.2421, 0.73, 0.2421, 0.73, 0.2421, 0.73, 0.2421, 0.73, 0.2421, 0.73, 0.2421, 0.73, 0.2421, 0.73, 0.2421, 0.73, 0.2421, 0.73, 0.2421, 0.73, 0.2421, 0.73, 0.2421, 0.73, 0.2421, 0.73, 0.2421, 0.73, 0.2421, 0.73, 0.2421, 0.73, 0.2421, 0.73, 0.2421, 0.73, 0.2421, 0.73, 0.2421, 0.73, 0.2421, 0.73, 0.2421, 0.73, 0.2421, 0.73, 0.2421, 0.73, 0.2421, 0.73, 0.2421, 0.73, 0.2421, 0.73, 0.2421, 0.73, 0.2421, 0.73, 0.2421, 0.73, 0.2421, 0.73, 0.2421, 0.73, 0.2421, 0.73, 0.2421, 0.73, 0.2421, 0.73, 0.2421, 0.73, 0.2421, 0.73, 0.2421, 0.73, 0.2421, 0.73, 0.2421, 0.73, 0.2421, 0.73, 0.2421, 0.73, 0.2421, 0.73, 0.2421, 0.73, 0.2421, 0.73, 0.2421, 0.73, 0.2421, 0.73, 0.2421, 0.73, 0.2421, 0.73, 0.2421, 0.73, 0.2421, 0.73, 0.2421, 0.73, 0.2421, 0.73, 0.2421, 0.73, 0.2421, 0.73, 0.2421, 0.73, 0.2421, 0.73, 0.2421, 0.73, 0.2421, 0.73, 0.2421, 0.73, 0.2421, 0.73, 0.2421, 0.73, 0.2421, 0.73, 0.2421, 0.73, 0.2421, 0.73, 0.2421, 0.73, 0.2421, 0.73, 0.2421, 0.73, 0.2421, 0.73, 0.2421, 0.73, 0.2421, 0.73, 0.2421, 0.73, 0.2421, 0.73, 0.2421, 0.73, 0.2421, 0.73, 0.2421, 0.73, 0.2421, 0.73, 0.2421, 0.73, 0.2421, 0.73, 0.2421, 0.73, 0.2421, 0.73, 0.2421, 0.73, 0.2421, 0.73, 0.2421, 0.73, 0.2421, 0.73, 0.2421, 0.73, 0.2421, 0.73, 0.2421, 0.73, 0.2421, 0.73, 0.2421, 0.73, 0.2421, 0.73, 0.2421, 0.73, 0.2421, 0.73, 0.2421, 0.73, 0.2421, 0.73, 0.2421, 0.73, 0.2421, 0.73, 0.2421, 0.73, 0.2421, 0.73, 0.2421, 0.73, 0.2421, 0.73, 0.2421, 0.73, 0.2421, 0.73, 0.2421, 0.73, 0.2421, 0.73, 0.2421, 0.73, 0.2421, 0.73, 0.2421, 0.73, 0.2421, 0.73, 0.2421, 0.73, 0.2421, 0.73, 0.2421, 0.73, 0.2421, 0.73, 0.2421, 0.73, 0.2421, 0.73, 0.2421, 0.73, 0.2421, 0.73, 0.2421, 0.73, 0.2421, 0.73, 0.2421, 0.73, 0.2421, 0.73, 0.2421, 0.73, 0.2421, 0.73, 0.2421, 0.73, 0.2421, 0.73, 0.2421, 0.73, 0.2421, 0.73, 0.2421, 0.73, 0.2421, 0.73, 0.2421, 0.73, 0.2421, 0.73, 0.2421, 0.73, 0.2421, 0.73, 0.2421, 0.73, 0.2421, 0.73, 0.2421, 0.73, 0.2421, 0.73, 0.2421, 0.73, 0.2421, 0.73, 0.2421, 0.73, 0.2421, 0.73, 0.2421, 0.73, 0.2421, 0.73, 0.2421, 0.73, 0.2421, 0.73, 0.2421, 0.73, 0.2421, 0.73, 0.2421, 0.73, 0.2421, 0.73, 0.2421, 0.73, 0.2421, 0.73, 0.2421, 0.73, 0.2421, 0.73, 0.2421, 0.73, 0.2421, 0.73, 0.2421, 0.73, 0.2421, 0.73, 0.2421, 0.73, 0.2421, 0.73, 0.2421, 0.73, 0.2421, 0.73, 0.2421, 0.73, 0.2421, 0.73, 0.2421, 0.73, 0.2421, 0.73, 0.2421, 0.73, 0.2421, 0.73, 0.2421, 0.73, 0.2421, 0.73, 0.2421, 0.73, 0.2421, 0.73, 0.2421, 0.73, 0.2421, 0.73, 0.2421, 0.73, 0.2421, 0.73, 0.2421, 0.73, 0.2421, 0.73, 0.2421, 0.73, 0.2421, 0.73, 0.2421, 0.73, 0.2421, 0.73, 0.2421, 0.73, 0.2421, 0.73, 0.2421, 0.73, 0.2421, 0.73, 0.2421, 0.73, 0.2421, 0.73, 0.2421, 0.73, 0.2421, 0.73, 0.2421, 0.73, 0.2421, 0.73, 0.2421, 0.73, 0.2421, 0.73, 0.2421, 0.73, 0.2421, 0.73, 0.2421, 0.73, 0.2421, 0.73, 0.2421, 0.73, 0.2421, 0.73, 0.2421, 0.73, 0.2421, 0.73, 0.2421, 0.73, 0.2421, 0.73, 0.2421, 0.73, 0.2421, 0.73, 0.2421, 0.73, 0.2421, 0.73, 0.2421, 0.73, 0.2421, 0.73, 0.2421, 0.73, 0.2421, 0.73, 0.2421, 0.73, 0.2421, 0.73, 0.2421, 0.73, 0.2421, 0.73, 0.2421, 0.73, 0.2421, 0.73, 0.2421, 0.73, 0.2421, 0.73, 0.2421, 0.73, 0.2421, 0.73, 0.2421, 0.73, 0.2421, 0.73, 0.2421, 0.73, 0.2421, 0.73, 0.2421, 0.73, 0.2421, 0.73, 0.2421, 0.73, 0.2421, 0.73, 0.2421, 0.73, 0.2421, 0.73, 0.2421, 0.73, 0.2421, 0.73, 0.2421, 0.73, 0.2421, 0.73, 0.2421, 0.73, 0.2421, 0.73, 0.2421, 0.73, 0.2421, 0.73, 0.2421, 0.73, 0.2421, 0.73, 0.2421, 0.73, 0.2421, 0.73, 0.2421, 0.73, 0.2421, 0.73, 0.2421, 0.73, 0.2421, 0.73, 0.2421, 0.73, 0.2421, 0.73, 0.2421, 0.73, 0.2421, 0.73, 0.2421, 0.73, 0.2421, 0.73, 0.2421, 0.73, 0.2421, 0.73, 0.2421, 0.73, 0.2421, 0.73, 0.2421, 0.73, 0.2421, 0.73, 0.2421, 0.73, 0.2421, 0.73, 0.2421, 0.73, 0.2421, 0.73, 0.2421, 0.73, 0.2421, 0.73, 0.2421, 0.73, 0.2421, 0.73, 0.2421, 0.73, 0.2421, 0.73, 0.2421, 0.73, 0.2421, 0.73, 0.2421, 0.73, 0.2421, 0.73, 0.2421, 0.73, 0.2421, 0.73, 0.2421, 0.73, 0.2421, 0.73, 0.2421, 0.73, 0.2421, 0.73, 0.2421, 0.73, 0.2421, 0.73, 0.2421, 0.73, 0.2421, 0.73, 0.2421, 0.73, 0.2421, 0.73, 0.2421, 0.73, 0.2421, 0.73, 0.2421, 0.73, 0.2421, 0.73, 0.2421, 0.73, 0.2421, 0.73, 0.2421, 0.73, 0.2421, 0.73, 0.2421, 0.73, 0.2421, 0.73, 0.2421, 0.73, 0.2421, 0.73, 0.2421, 0.73, 0.2421, 0.73, 0.2421, 0.73, 0.2421, 0.73, 0.2421, 0.73, 0.2421, 0.73, 0.2421, 0.73, 0.2421, 0.73, 0.2421, 0.73, 0.2421, 0.73, 0.2421, 0.73, 0.2421, 0.73, 0.2421, 0.73, 0.2421, 0.73, 0.2421, 0.73, 0.2421, 0.73, 0.2421, 0.73, 0.2421, 0.73, 0.2421, 0.73, 0.2421, 0.73, 0.2421, 0.73, 0.2421, 0.73, 0.2421, 0.73, 0.2421, 0.73, 0.2421, 0.73, 0.2421, 0.73, 0.2421, 0.73, 0.2421, 0.73, 0.2421, 0.73, 0.2421, 0.73, 0.2421, 0.73, 0.2421, 0.73, 0.2421, 0.73, 0.2421, 0.73, 0.2421, 0.73, 0.2421, 0.73, 0.2421, 0.73, 0.2421, 0.73, 0.2421, 0.73, 0.2421, 0.73, 0.2421, 0.73, 0.2421, 0.73, 0.2421, 0.73, 0.2421, 0.73, 0.2421, 0.73, 0.2421, 0.73, 0.2421, 0.73, 0.2421, 0.73, 0.2421, 0.73, 0.2421, 0.73, 0.2421, 0.73, 0.2421, 0.73, 0.2421, 0.73, 0.2421, 0.73, 0.2421, 0.73, 0.2421, 0.73, 0.2421, 0.73, 0.2421, 0.73, 0.2421, 0.73, 0.2421, 0.73, 0.2421, 0.73, 0.2421, 0.73, 0.2421, 0.73, 0.2421, 0.73, 0.2421, 0.73, 0.2421, 0.73, 0.2421, 0.73, 0.2421, 0.73, 0.2421, 0.73, 0.2421, 0.73, 0.2421, 0.73, 0.2421, 0.73, 0.2421, 0.73, 0.2421, 0.73, 0.2421, 0.73, 0.2421, 0.73, 0.2421, 0.73, 0.2421, 0.73, 0.2421, 0.73, 0.2421, 0.73, 0.2421, 0.73, 0.2421, 0.73, 0.2421, 0.73, 0.2421, 0.73, 0.2421, 0.73, 0.2421, 0.73, 0.2421, 0.73, 0.2421, 0.73, 0.2421, 0.73, 0.2421, 0.73, 0.2421, 0.73, 0.2421, 0.73, 0.2421, 0.73, 0.2421, 0.73, 0.2421, 0.73, 0.2421, 0.73, 0.2421, 0.73, 0.2421, 0.73, 0.2421, 0.73, 0.2421, 0.73, 0.2421, 0.73, 0.2421, 0.73, 0.2421, 0.73, 0.2421, 0.73, 0.2421, 0.73, 0.2421, 0.73, 0.2421, 0.73, 0.2421, 0.73, 0.2421, 0.73, 0.2421, 0.73, 0.2421, 0.73, 0.2421, 0.73, 0.2421, 0.73, 0.2421, 0.73, 0.2421, 0.73, 0.2421, 0.73, 0.2421, 0.73, 0.2421, 0.73, 0.2421, 0.73, 0.2421, 0.73, 0.2421, 0.73, 0.2421, 0.73, 0.2421, 0.73, 0.2421, 0.73, 0.2421, 0.73, 0.2421, 0.73, 0.2421, 0.73, 0.2421, 0.73, 0.2421, 0.73, 0.2421, 0.73, 0.2421, 0.73, 0.2421, 0.73, 0.2421, 0.73, 0.2421, 0.73, 0.2421, 0.73, 0.2421, 0.73, 0.2421, 0.73, 0.2421, 0.73, 0.2421, 0.73, 0.2421, 0.73, 0.2421, 0.73, 0.2421, 0.73, 0.2421, 0.73, 0.2421, 0.73, 0.2421, 0.73, 0.2421, 0.73, 0.2421, 0.73, 0.2421, 0.73, 0.2421, 0.73, 0.2421, 0.73, 0.2421, 0.73, 0.2421, 0.73, 0.2421, 0.73, 0.2421, 0.73, 0.2421, 0.73, 0.2421, 0.73, 0.2421, 0.73, 0.2421, 0.73, 0.2421, 0.73, 0.2421, 0.73, 0.2421, 0.73, 0.2421, 0.73, 0.2421, 0.73, 0.2421, 0.73, 0.2421, 0.73, 0.2421, 0.73, 0.2421, 0.73, 0.2421, 0.73, 0.2421, 0.73, 0.2421, 0.73, 0.2421, 0.73, 0.2421, 0.73, 0.2421, 0.73, 0.2421, 0.73, 0.2421, 0.73, 0.2421, 0.73, 0.2421, 0.73, 0.2421, 0.73, 0.2421, 0.73, 0.2421, 0.73, 0.2421, 0.73, 0.2421, 0.73, 0.2421, 0.73, 0.2421, 0.73, 0.2421, 0.73, 0.2421, 0.73, 0.2421, 0.73, 0.2421, 0.73, 0.2421, 0.73, 0.2421, 0.73, 0.2421, 0.73, 0.2421, 0.73, 0.2421, 0.73, 0.2421, 0.73, 0.2421, 0.73, 0.2421, 0.73, 0.2421, 0.73, 0.2421, 0.73, 0.2421, 0.73, 0.2421, 0.73, 0.2421, 0.73, 0.2421, 0.73, 0.2421, 0.73, 0.2421, 0.73, 0.2421, 0.73, 0.2421, 0.73, 0.2421, 0.73, 0.2421, 0.73, 0.2421, 0.73, 0.2421, 0.73, 0.2421, 0.73, 0.2421, 0.73, 0.2421, 0.73, 0.2421, 0.73, 0.2421, 0.73, 0.2421, 0.73, 0.2421, 0.73, 0.2421, 0.73, 0.2421, 0.73, 0.2421, 0.73, 0.2421, 0.73, 0.2421, 0.73, 0.2421, 0.73, 0.2421, 0.73, 0.2421, 0.73, 0.2421, 0.73, 0.2421, 0.73, 0.2421, 0.73, 0.2421, 0.73, 0.2421, 0.73, 0.2421, 0.73, 0.2421, 0.73, 0.2421, 0.73, 0.2421, 0.73, 0.2421, 0.73, 0.2421, 0.73, 0.2421, 0.73, 0.2421, 0.73, 0.2421, 0.73, 0.2421, 0.73, 0.2421, 0.73, 0.2421, 0.73, 0.2421, 0.73, 0.2421, 0.73, 0.2421, 0.73, 0.2421, 0.73, 0.2421, 0.73, 0.2421, 0.73, 0.2421, 0.73, 0.2421, 0.73, 0.2421, 0.73, 0.2421, 0.73, 0.2421, 0.73, 0.2421, 0.73, 0.2421, 0.73, 0.2421, 0.73, 0.2421, 0.73, 0.2421, 0.73, 0.2421, 0.73, 0.2421, 0.73, 0.2421, 0.73, 0.2421, 0.73, 0.2421, 0.73, 0.2421, 0.73, 0.2421, 0.73, 0.2421, 0.73, 0.2421, 0.73, 0.2421, 0.73, 0.2421, 0.73, 0.2421, 0.73, 0.2421, 0.73, 0.2421, 0.73, 0.2421, 0.73, 0.2421, 0.73, 0.2421, 0.73, 0.2421, 0.73, 0.2421, 0.73, 0.2421, 0.73, 0.2421, 0.73, 0.2421, 0.73, 0.2421, 0.73, 0.2421, 0.73, 0.2421, 0.73, 0.2421, 0.73, 0.2421, 0.73, 0.2421, 0.73, 0.2421, 0.73, 0.2421, 0.73, 0.2421, 0.73, 0.2421, 0.73, 0.2421, 0.73, 0.2421, 0.73, 0.2421, 0.73, 0.2421, 0.73, 0.2421, 0.73, 0.2421, 0.73, 0.2421, 0.73, 0.2421, 0.73, 0.2421, 0.73, 0.2421, 0.73, 0.2421, 0.73, 0.2421, 0.73, 0.2421, 0.73, 0.2421, 0.73, 0.2421, 0.73, 0.2421, 0.73, 0.2421, 0.73, 0.2421, 0.73, 0.2421, 0.73, 0.2421, 0.73, 0.2421, 0.73, 0.2421, 0.73, 0.2421, 0.73, 0.2421, 0.73, 0.2421, 0.73, 0.2421, 0.73, 0.2421, 0.73, 0.2421, 0.73, 0.2421, 0.73, 0.2421, 0.73, 0.2421, 0.73, 0.2421, 0.73, 0.2421, 0.73, 0.2421, 0.73, 0.2421, 0.73, 0.2421, 0.73, 0.2421, 0.73, 0.2421, 0.73, 0.2421, 0.73, 0.2421, 0.73, 0.2421, 0.73, 0.2421, 0.73, 0.2421, 0.73, 0.2421, 0.73, 0.2421, 0.73, 0.2421, 0.73, 0.2421, 0.73, 0.2421, 0.73, 0.2421, 0.73, 0.2421, 0.73, 0.2421, 0.73, 0.2421, 0.73, 0.2421, 0.73, 0.2421, 0.73, 0.2421, 0.73, 0.2421, 0.73, 0.2421, 0.73, 0.2421, 0.73, 0.2421, 0.73, 0.2421, 0.73, 0.2421, 0.73, 0.2421, 0.73, 0.2421, 0.73, 0.2421, 0.73, 0.2421, 0.73, 0.2421, 0.73, 0.2421, 0.73, 0.2421, 0.73, 0.2421, 0.73, 0.2421, 0.73, 0.2421, 0.73, 0.2421, 0.73, 0.2421, 0.73, 0.2421, 0.73, 0.2421, 0.73, 0.2421, 0.73, 0.2421, 0.73, 0.2421, 0.73, 0.2421, 0.73, 0.2421, 0.73, 0.2421, 0.73, 0.2421, 0.73, 0.2421, 0.73, 0.2421, 0.73, 0.2421, 0.73, 0.2421, 0.73, 0.2421, 0.73, 0.2421, 0.73, 0.2421, 0.73, 0.2421, 0.73, 0.2421, 0.73, 0.2421, 0.73, 0.2421, 0.73, 0.2421, 0.73, 0.2421, 0.73, 0.2421, 0.73, 0.2421, 0.73, 0.2421, 0.73, 0.2421, 0.73, 0.2421, 0.73, 0.2421, 0.73, 0.2421, 0.73, 0.2421, 0.73, 0.2421, 0.73, 0.2421, 0.73, 0.2421, 0.73, 0.2421, 0.73, 0.2421, 0.73, 0.2421, 0.73, 0.2421, 0.73, 0.2421, 0.73, 0.2421, 0.73, 0.2421, 0.73, 0.2421, 0.73, 0.2421, 0.73, 0.2421, 0.73, 0.2421, 0.73, 0.2421, 0.73, 0.2421, 0.73, 0.2421, 0.73, 0.2421, 0.73, 0.2421, 0.73, 0.2421, 0.73, 0.2421, 0.73, 0.2421, 0.73, 0.2421, 0.73, 0.2421, 0.73, 0.2421, 0.73, 0.2421, 0.73, 0.2421, 0.73, 0.2421, 0.73, 0.2421, 0.73, 0.2421, 0.73, 0.2421, 0.73, 0.2421, 0.73, 0.2421, 0.73, 0.2421, 0.73, 0.2421, 0.73, 0.2421, 0.73, 0.2421, 0.73, 0.2421, 0.73, 0.2421, 0.73, 0.2421, 0.73, 0.2421, 0.73, 0.2421, 0.73, 0.2421, 0.73, 0.2421, 0.73, 0.2421, 0.73, 0.2421, 0.73, 0.2421, 0.73, 0.2421, 0.73, 0.2421, 0.73, 0.2421, 0.73, 0.2421, 0.73, 0.2421, 0.73, 0.2421, 0.73, 0.2421, 0.73, 0.2421, 0.73, 0.2421, 0.73, 0.2421, 0.73, 0.2421, 0.73, 0.2421, 0.73, 0.2421, 0.73, 0.2421, 0.73, 0.2421, 0.73, 0.2421, 0.73, 0.2421, 0.73, 0.2421, 0.73, 0.2421, 0.73, 0.2421, 0.73, 0.2421, 0.73, 0.2421, 0.73, 0.2421, 0.73, 0.2421, 0.73, 0.2421, 0.73, 0.2421, 0.73, 0.2421, 0.73, 0.2421, 0.73, 0.2421, 0.73, 0.2421, 0.73, 0.2421, 0.73, 0.2421, 0.73, 0.2421, 0.73, 0.2421, 0.73, 0.2421, 0.73, 0.2421, 0.73, 0.2421, 0.73, 0.2421, 0.73, 0.2421, 0.73, 0.2421, 0.73, 0.2421, 0.73, 0.2421, 0.73, 0.2421, 0.73, 0.2421, 0.73, 0.2421, 0.73, 0.2421, 0.73, 0.2421, 0.73, 0.2421, 0.73, 0.2421, 0.73, 0.2421, 0.73, 0.2421, 0.73, 0.2421, 0.73, 0.2421, 0.73, 0.2421, 0.73, 0.2421, 0.73, 0.2421, 0.73, 0.2421, 0.73, 0.2421, 0.73, 0.2421, 0.73, 0.2421, 0.73, 0.2421, 0.73, 0.2421, 0.73, 0.2421, 0.73, 0.2421, 0.73, 0.2421, 0.73, 0.2421, 0.73, 0.2421, 0.73, 0.2421, 0.73, 0.2421, 0.73, 0.2421, 0.73, 0.2421, 0.73, 0.2421, 0.73, 0.2421, 0.73, 0.2421, 0.73, 0.2421, 0.73, 0.2421, 0.73, 0.2421, 0.73, 0.2421, 0.73, 0.2421, 0.73, 0.2421, 0.73, 0.2421, 0.73, 0.2421, 0.73, 0.2421, 0.73, 0.2421, 0.73, 0.2421, 0.73, 0.2421, 0.73, 0.2421, 0.73, 0.2421, 0.73, 0.2421, 0.73, 0.2421, 0.73, 0.2421, 0.73, 0.2421, 0.73, 0.2421, 0.73, 0.2421, 0.73, 0.2421, 0.73, 0.2421, 0.73, 0.2421, 0.73, 0.2421, 0.73, 0.2421, 0.73, 0.2421, 0.73, 0.2421, 0.73, 0.2421, 0.73, 0.2421, 0.73, 0.2421, 0.73, 0.2421, 0.73, 0.2421, 0.73, 0.2421, 0.73, 0.2421, 0.73, 0.2421, 0.73, 0.2421, 0.73, 0.2421, 0.73, 0.2421, 0.73, 0.2421, 0.73, 0.2421, 0.73, 0.2421, 0.73, 0.2421, 0.73, 0.2421, 0.73, 0.2421, 0.73, 0.2421, 0.73, 0.2421, 0.73, 0.2421, 0.73, 0.2421, 0.73, 0.2421, 0.73, 0.2421, 0.73, 0.2421, 0.73, 0.2421, 0.73, 0.2421, 0.73, 0.2421, 0.73, 0.2421, 0.73, 0.2421, 0.73, 0.2421, 0.73, 0.2421, 0.73, 0.2421, 0.73, 0.2421, 0.73, 0.2421, 0.73, 0.2421, 0.73, 0.2421, 0.73, 0.2421, 0.73, 0.2421, 0.73, 0.2421, 0.73, 0.2421, 0.73, 0.2421, 0.73, 0.2421, 0.73, 0.2421, 0.73, 0.2421, 0.73, 0.2421, 0.73, 0.2421, 0.73, 0.2421, 0.73, 0.2421, 0.73, 0.2421, 0.73, 0.2421, 0.73, 0.2421, 0.73, 0.2421, 0.73, 0.2421, 0.73, 0.2421, 0.73, 0.2421, 0.73, 0.2421, 0.73, 0.2421, 0.73, 0.2421, 0.73, 0.2421, 0.73, 0.2421, 0.73, 0.2421, 0.73, 0.2421, 0.73, 0.2421, 0.73, 0.2421, 0.73, 0.2421, 0.73, 0.2421, 0.73, 0.2421, 0.73, 0.2421, 0.73, 0.2421, 0.73, 0.2421, 0.73, 0.2421, 0.73, 0.2421, 0.73, 0.2421, 0.73, 0.2421, 0.73, 0.2421, 0.73, 0.2421, 0.73, 0.2421, 0.73, 0.2421, 0.73, 0.2421, 0.73, 0.2421, 0.73, 0.2421, 0.73, 0.2421, 0.73, 0.2421, 0.73, 0.2421, 0.73, 0.2421, 0.73, 0.2421, 0.73, 0.2421, 0.73, 0.2421, 0.73, 0.2421, 0.73, 0.2421, 0.73, 0.2421, 0.73, 0.2421, 0.73, 0.2421, 0.73, 0.2421, 0.73, 0.2421, 0.73, 0.2421, 0.73, 0.2421, 0.73, 0.2421, 0.73, 0.2421, 0.73, 0.2421, 0.73, 0.2421, 0.73, 0.2421, 0.73, 0.2421, 0.73, 0.2421, 0.73, 0.2421, 0.73, 0.2421, 0.73, 0.2421, 0.73, 0.2421, 0.73, 0.2421, 0.73, 0.2421, 0.73, 0.2421, 0.73, 0.2421, 0.73, 0.2421, 0.73, 0.2421, 0.73, 0.2421, 0.73, 0.2421, 0.73, 0.2421, 0.73, 0.2421, 0.73, 0.2421, 0.73, 0.2421, 0.73, 0.2421, 0.73, 0.2421, 0.73, 0.2421, 0.73, 0.2421, 0.73, 0.2421, 0.73, 0.2421, 0.73, 0.2421, 0.73, 0.2421, 0.73, 0.2421, 0.73, 0.2421, 0.73, 0.2421, 0.73, 0.2421, 0.73, 0.2421, 0.73, 0.2421, 0.73, 0.2421, 0.73, 0.2421, 0.73, 0.2421, 0.73, 0.2421, 0.73, 0.2421, 0.73, 0.2421, 0.73, 0.2421, 0.73, 0.2421, 0.73, 0.2421, 0.73, 0.2421, 0.73, 0.2421, 0.73, 0.2421, 0.73, 0.2421, 0.73, 0.2421, 0.73, 0.2421, 0.73, 0.2421, 0.73, 0.2421, 0.73, 0.2421, 0.73, 0.2421, 0.73, 0.2421, 0.73, 0.2421, 0.73, 0.2421, 0.73, 0.2421, 0.73, 0.2421, 0.73, 0.2421, 0.73, 0.2421, 0.73, 0.2421, 0.73, 0.2421, 0.73, 0.2421, 0.73, 0.2421, 0.73, 0.2421, 0.73, 0.2421, 0.73, 0.2421, 0.73, 0.2421, 0.73, 0.2421, 0.73, 0.2421, 0.73, 0.2421, 0.73, 0.2421, 0.73, 0.2421, 0.73, 0.2421, 0.73, 0.2421, 0.73, 0.2421, 0.73, 0.2421, 0.73, 0.2421, 0.73, 0.2421, 0.73, 0.2421, 0.73, 0.2421, 0.73, 0.2421, 0.73, 0.2421, 0.73, 0.2421, 0.73, 0.2421, 0.73, 0.2421, 0.73, 0.2421, 0.73, 0.2421, 0.73, 0.2421, 0.73, 0.2421, 0.73, 0.2421, 0.73, 0.2421, 0.73, 0.2421, 0.73, 0.2421, 0.73, 0.2421, 0.73, 0.2421, 0.73, 0.2421, 0.73, 0.2421, 0.73, 0.2421, 0.73, 0.2421, 0.73, 0.2421, 0.73, 0.2421, 0.73, 0.2421, 0.73, 0.2421, 0.73, 0.2421, 0.73, 0.2421, 0.73, 0.2421, 0.73, 0.2421, 0.73, 0.2421, 0.73, 0.2421, 0.73, 0.2421, 0.73, 0.2421, 0.73, 0.2421, 0.73, 0.2421, 0.73, 0.2421, 0.73, 0.2421, 0.73, 0.2421, 0.73, 0.2421, 0.73, 0.2421, 0.73, 0.2421, 0.73, 0.2421, 0.73, 0.2421, 0.73, 0.2421, 0.73, 0.2421, 0.73, 0.2421, 0.73, 0.2421, 0.73, 0.2421, 0.73, 0.2421, 0.73, 0.2421, 0.73, 0.2421, 0.73, 0.2421, 0.73, 0.2421, 0.73, 0.2421, 0.73, 0.2421, 0.73, 0.2421, 0.73, 0.2421, 0.73, 0.2421, 0.73, 0.2421, 0.73, 0.2421, 0.73, 0.2421, 0.73, 0.2421, 0.73, 0.2421, 0.73, 0.2421, 0.73, 0.2421, 0.73, 0.2421, 0.73, 0.2421, 0.73, 0.2421, 0.73, 0.2421, 0.73, 0.2421, 0.73, 0.2421, 0.73, 0.2421, 0.73, 0.2421, 0.73, 0.2421, 0.73, 0.2421, 0.73, 0.2421, 0.73, 0.2421, 0.73, 0.2421, 0.73, 0.2421, 0.73, 0.2421, 0.73, 0.2421, 0.73, 0.2421, 0.73, 0.2421, 0.73, 0.2421, 0.73, 0.2421, 0.73, 0.2421, 0.73, 0.2421, 0.73, 0.2421, 0.73, 0.2421, 0.73, 0.2421, 0.73, 0.2421, 0.73, 0.2421, 0.73, 0.2421, 0.73, 0.2421, 0.73, 0.2421, 0.73, 0.2421, 0.73, 0.2421, 0.73, 0.2421, 0.73, 0.2421, 0.73, 0.2421, 0.73, 0.2421, 0.73, 0.2421, 0.73, 0.2421, 0.73, 0.2421, 0.73, 0.2421, 0.73, 0.2421, 0.73, 0.2421, 0.73, 0.2421, 0.73, 0.2421, 0.73, 0.2421, 0.73, 0.2421, 0.73, 0.2421, 0.73, 0.2421, 0.73, 0.2421, 0.73, 0.2421, 0.73, 0.2421, 0.73, 0.2421, 0.73, 0.2421, 0.73, 0.2421, 0.73, 0.2421, 0.73, 0.2421, 0.73, 0.2421, 0.73, 0.2421, 0.73, 0.2421, 0.73, 0.2421, 0.73, 0.2421, 0.73, 0.2421, 0.73, 0.2421, 0.73, 0.2421, 0.73, 0.2421, 0.73, 0.2421, 0.73, 0.2421, 0.73, 0.2421, 0.73, 0.2421, 0.73, 0.2421, 0.73, 0.2421, 0.73, 0.2421, 0.73, 0.2421, 0.73, 0.2421, 0.73, 0.2421, 0.73, 0.2421, 0.73, 0.2421, 0.73, 0.2421, 0.73, 0.2421, 0.73, 0.2421, 0.73, 0.2421, 0.73, 0.2421, 0.73, 0.2421, 0.73, 0.2421, 0.73, 0.2421, 0.73, 0.2421, 0.73, 0.2421, 0.73, 0.2421, 0.73, 0.2421, 0.73, 0.2421, 0.73, 0.2421, 0.73, 0.2421, 0.73, 0.2421, 0.73, 0.2421, 0.73, 0.2421, 0.73, 0.2421, 0.73, 0.2421, 0.73, 0.2421, 0.73, 0.2421, 0.73, 0.2421, 0.73, 0.2421, 0.73, 0.2421, 0.73, 0.2421, 0.73, 0.2421, 0.73, 0.2421, 0.73, 0.2421, 0.73, 0.2421, 0.73, 0.2421, 0.73, 0.2421, 0.73, 0.2421, 0.73, 0.2421, 0.73, 0.2421, 0.73, 0.2421, 0.73, 0.2421, 0.73, 0.2421, 0.73, 0.2421, 0.73, 0.2421, 0.73, 0.2421, 0.73, 0.2421, 0.73, 0.2421, 0.73, 0.2421, 0.73, 0.2421, 0.73, 0.2421, 0.73, 0.2421, 0.73, 0.2421, 0.73, 0.2421, 0.73, 0.2421, 0.73, 0.2421, 0.73, 0.2421, 0.73, 0.2421, 0.73, 0.2421, 0.73, 0.2421, 0.73, 0.2421, 0.73, 0.2421, 0.73, 0.2421, 0.73, 0.2421, 0.73, 0.2421, 0.73, 0.2421, 0.73, 0.2421, 0.73, 0.2421, 0.73, 0.2421, 0.73, 0.2421, 0.73, 0.2421, 0.73, 0.2421, 0.73, 0.2421, 0.73, 0.2421, 0.73, 0.2421, 0.73, 0.2421, 0.73, 0.2421, 0.73, 0.2421, 0.73, 0.2421, 0.73, 0.2421, 0.73, 0.2421, 0.73, 0.2421, 0.73, 0.2421, 0.73, 0.2421, 0.73, 0.2421, 0.73, 0.2421, 0.73, 0.2421, 0.73, 0.2421, 0.73, 0.2421, 0.73, 0.2421, 0.73, 0.2421, 0.73, 0.2421, 0.73, 0.2421, 0.73, 0.2421, 0.73, 0.2421, 0.73, 0.2421, 0.73, 0.2421, 0.73, 0.2421, 0.73, 0.2421, 0.73, 0.2421, 0.73, 0.2421, 0.73, 0.2421, 0.73, 0.2421, 0.73, 0.2421, 0.73, 0.2421, 0.73, 0.2421, 0.73, 0.2421, 0.73, 0.2421, 0.73, 0.2421, 0.73, 0.2421, 0.73, 0.2421, 0.73, 0.2421, 0.73, 0.2421, 0.73, 0.2421, 0.73, 0.2421, 0.73, 0.2421, 0.73, 0.2421, 0.73, 0.2421, 0.73, 0.2421, 0.73, 0.2421, 0.73, 0.2421, 0.73, 0.2421, 0.73, 0.2421, 0.73, 0.2421, 0.73, 0.2421, 0.73, 0.2421, 0.73, 0.2421, 0.73, 0.2421, 0.73, 0.2421, 0.73, 0.2421, 0.73, 0.2421, 0.73, 0.2421, 0.73, 0.2421, 0.73, 0.2421, 0.73, 0.2421, 0.73, 0.2421, 0.73, 0.2421, 0.73, 0.2421, 0.73, 0.2421, 0.73, 0.2421, 0.73, 0.2421, 0.73, 0.2421, 0.73, 0.2421, 0.73, 0.2421, 0.73, 0.2421, 0.73, 0.2421, 0.73, 0.2421, 0.73, 0.2421, 0.73, 0.2421, 0.73, 0.2421, 0.73, 0.2421, 0.73, 0.2421, 0.73, 0.2421, 0.73, 0.2421, 0.73, 0.2421, 0.73, 0.2421, 0.73, 0.2421, 0.73, 0.2421, 0.73, 0.2421, 0.73, 0.2421, 0.73, 0.2421, 0.73, 0.2421, 0.73, 0.2421, 0.73, 0.2421, 0.73, 0.2421, 0.73, 0.2421, 0.73, 0.2421, 0.73, 0.2421, 0.73, 0.2421, 0.73, 0.2421, 0.73, 0.2421, 0.73, 0.2421, 0.73, 0.2421, 0.73, 0.2421, 0.73, 0.2421, 0.73, 0.2421, 0.73, 0.2421, 0.73, 0.2421, 0.73, 0.2421, 0.73, 0.2421, 0.73, 0.2421, 0.73, 0.2421, 0.73, 0.2421, 0.73, 0.2421, 0.73, 0.2421, 0.73, 0.2421, 0.73, 0.2421, 0.73, 0.2421, 0.73, 0.2421, 0.73, 0.2421, 0.73, 0.2421, 0.73, 0.2421, 0.73, 0.2421, 0.73, 0.2421, 0.73, 0.2421, 0.73, 0.2421, 0.73, 0.2421, 0.73, 0.2421, 0.73, 0.2421, 0.73, 0.2421, 0.73, 0.2421, 0.73, 0.2421, 0.73, 0.2421, 0.73, 0.2421, 0.73, 0.2421, 0.73, 0.2421, 0.73, 0.2421, 0.73, 0.2421, 0.73, 0.2421, 0.73, 0.2421, 0.73, 0.2421, 0.73, 0.2421, 0.73, 0.2421, 0.73, 0.2421, 0.73, 0.2421, 0.73, 0.2421, 0.73, 0.2421, 0.73, 0.2421, 0.73, 0.2421, 0.73, 0.2421, 0.73, 0.2421, 0.73, 0.2421, 0.73, 0.2421, 0.73, 0.2421, 0.73, 0.2421, 0.73, 0.2421, 0.73, 0.2421, 0.73, 0.2421, 0.73, 0.2421, 0.73, 0.2421, 0.73, 0.2421, 0.73, 0.2421, 0.73, 0.2421, 0.73, 0.2421, 0.73, 0.2421, 0.73, 0.2421, 0.73, 0.2421, 0.73, 0.2421, 0.73, 0.2421, 0.73, 0.2421, 0.73, 0.2421, 0.73, 0.2421, 0.73, 0.2421, 0.73, 0.2421, 0.73, 0.2421, 0.73, 0.2421, 0.73, 0.2421, 0.73, 0.2421, 0.73, 0.2421, 0.73, 0.2421, 0.73, 0.2421, 0.73, 0.2421, 0.73, 0.2421, 0.73, 0.2421, 0.73, 0.2421, 0.73, 0.2421, 0.73, 0.2421, 0.73, 0.2421, 0.73, 0.2421, 0.73, 0.2421, 0.73, 0.2421, 0.73, 0.2421, 0.73, 0.2421, 0.73, 0.2421, 0.73, 0.2421, 0.73, 0.2421, 0.73, 0.2421, 0.73, 0.2421, 0.73, 0.2421, 0.73, 0.2421, 0.73, 0.2421, 0.73, 0.2421, 0.73, 0.2421, 0.73, 0.2421, 0.73, 0.2421, 0.73, 0.2421, 0.73, 0.2421, 0.73, 0.2421, 0.73, 0.2421, 0.73, 0.2421, 0.73, 0.2421, 0.73, 0.2421, 0.73, 0.2421, 0.73, 0.2421, 0.73, 0.2421, 0.73, 0.2421, 0.73, 0.2421, 0.73, 0.2421, 0.73, 0.2421, 0.73, 0.2421, 0.73, 0.2421, 0.73, 0.2421, 0.73, 0.2421, 0.73, 0.2421, 0.73, 0.2421, 0.73, 0.2421, 0.73, 0.2421, 0.73, 0.2421, 0.73, 0.2421, 0.73, 0.2421, 0.73, 0.2421, 0.73, 0.2421, 0.73, 0.2421, 0.73, 0.2421, 0.73, 0.2421, 0.73, 0.2421, 0.73, 0.2421, 0.73, 0.2421, 0.73, 0.2421, 0.73, 0.2421, 0.73, 0.2421, 0.73, 0.2421, 0.73, 0.2421, 0.73, 0.2421, 0.73, 0.2421, 0.73, 0.2421, 0.73, 0.2421, 0.73, 0.2421, 0.73, 0.2421, 0.73, 0.2421, 0.73, 0.2421, 0.73, 0.2421, 0.73, 0.2421, 0.73, 0.2421, 0.73, 0.2421, 0.73, 0.2421, 0.73, 0.2421, 0.73, 0.2421, 0.73, 0.2421, 0.73, 0.2421, 0.73, 0.2421, 0.73, 0.2421, 0.73, 0.2421, 0.73, 0.2421, 0.73, 0.2421, 0.73, 0.2421, 0.73, 0.2421, 0.73, 0.2421, 0.73, 0.2421, 0.73, 0.2421, 0.73, 0.2421, 0.73, 0.2421, 0.73, 0.2421, 0.73, 0.2421, 0.73, 0.2421, 0.73, 0.2421, 0.73, 0.2421, 0.73, 0.2421, 0.73, 0.2421, 0.73, 0.2421, 0.73, 0.2421, 0.73, 0.2421, 0.73, 0.2421, 0.73, 0.2421, 0.73, 0.2421, 0.73, 0.2421, 0.73, 0.2421, 0.73, 0.2421, 0.73, 0.2421, 0.73, 0.2421, 0.73, 0.2421, 0.73, 0.2421, 0.73, 0.2421, 0.73, 0.2421, 0.73, 0.2421, 0.73, 0.2421, 0.73, 0.2421, 0.73, 0.2421, 0.73, 0.2421, 0.73, 0.2421, 0.73, 0.2421, 0.73, 0.2421, 0.73, 0.2421, 0.73, 0.2421, 0.73, 0.2421, 0.73, 0.2421, 0.73, 0.2421, 0.73, 0.2421, 0.73, 0.2421, 0.73, 0.2421, 0.73, 0.2421, 0.73, 0.2421, 0.73, 0.2421, 0.73, 0.2421, 0.73, 0.2421, 0.73, 0.2421, 0.73, 0.2421, 0.73, 0.2421, 0.73, 0.2421, 0.73, 0.2421, 0.73, 0.2421, 0.73, 0.2421, 0.73, 0.2421, 0.73, 0.2421, 0.73, 0.2421, 0.73, 0.2421, 0.73, 0.2421, 0.73, 0.2421, 0.73, 0.2421, 0.73, 0.2421, 0.73, 0.2421, 0.73, 0.2421, 0.73, 0.2421, 0.73, 0.2421, 0.73, 0.2421, 0.73, 0.2421, 0.73, 0.2421, 0.73, 0.2421, 0.73, 0.2421, 0.73, 0.2421, 0.73, 0.2421, 0.73, 0.2421, 0.73, 0.2421, 0.73, 0.2421, 0.73, 0.2421, 0.73, 0.2421, 0.73, 0.2421, 0.73, 0.2421, 0.73, 0.2421, 0.73, 0.2421, 0.73, 0.2421, 0.73, 0.2421, 0.73, 0.2421, 0.73, 0.2421, 0.73, 0.2421, 0.73, 0.2421, 0.73, 0.2421, 0.73, 0.2421, 0.73, 0.2421, 0.73, 0.2421, 0.73, 0.2421, 0.73, 0.2421, 0.73, 0.2421, 0.73, 0.2421, 0.73, 0.2421, 0.73, 0.2421, 0.73, 0.2421, 0.73, 0.2421, 0.73, 0.2421, 0.73, 0.2421, 0.73, 0.2421, 0.73, 0.2421, 0.73, 0.2421, 0.73, 0.2421, 0.73, 0.2421, 0.73, 0.2421, 0.73, 0.2421, 0.73, 0.2421, 0.73, 0.2421, 0.73, 0.2421, 0.73, 0.2421, 0.73, 0.2421, 0.73, 0.2421, 0.73, 0.2421, 0.73, 0.2421, 0.73, 0.2421, 0.73, 0.2421, 0.73, 0.2421, 0.73, 0.2421, 0.73, 0.2421, 0.73, 0.2421, 0.73, 0.2421, 0.73, 0.2421, 0.73, 0.2421, 0.73, 0.2421, 0.73, 0.2421, 0.73, 0.2421, 0.73, 0.2421, 0.73, 0.2421, 0.73, 0.2421, 0.73, 0.2421, 0.73, 0.2421, 0.73, 0.2421, 0.73, 0.2421, 0.73, 0.2421, 0.73, 0.2421, 0.73, 0.2421, 0.73, 0.2421, 0.73, 0.2421, 0.73, 0.2421, 0.73, 0.2421, 0.73, 0.2421, 0.73, 0.2421, 0.73, 0.2421, 0.73, 0.2421, 0.73, 0.2421, 0.73, 0.2421, 0.73, 0.2421, 0.73, 0.2421, 0.73, 0.2421, 0.73, 0.2421, 0.73, 0.2421, 0.73, 0.2421, 0.73, 0.2421, 0.73, 0.2421, 0.73, 0.2421, 0.73, 0.2421, 0.73, 0.2421, 0.73, 0.2421, 0.73, 0.2421, 0.73, 0.2421, 0.73, 0.2421, 0.73, 0.2421, 0.73, 0.2421, 0.73, 0.2421, 0.73, 0.2421, 0.73, 0.2421, 0.73, 0.2421, 0.73, 0.2421, 0.73, 0.2421, 0.73, 0.2421, 0.73, 0.2421, 0.73, 0.2421, 0.73, 0.2421, 0.73, 0.2421, 0.73, 0.2421, 0.73, 0.2421, 0.73, 0.2421, 0.73, 0.2421, 0.73, 0.2421, 0.73, 0.2421, 0.73, 0.2421, 0.73, 0.2421, 0.73, 0.2421, 0.73, 0.2421, 0.73, 0.2421, 0.73, 0.2421, 0.73, 0.2421, 0.73, 0.2421, 0.73, 0.2421, 0.73, 0.2421, 0.73, 0.2421, 0.73, 0.2421, 0.73, 0.2421, 0.73])
me_cube_002.materials.append(mat_material)
me_cube_002.use_remesh_preserve_volume = False
me_cube_002.use_remesh_preserve_attributes = False
me_cube_002.use_mirror_vertex_groups = False
me_cube_002.update()

# ---- objects
ob_duplex = bpy.data.objects.new('Duplex', me_cube_002)

# ---- transforms, parenting, visibility, modifiers, constraints
ob_duplex.location = (0.0, 0.0, 0.0)
ob_duplex.lineart.crease_threshold = 0.0

# ---- collection membership
col_collection_1.objects.link(ob_duplex)

# ---- scene / render settings (as saved in the file)
scene.frame_start = 1; scene.frame_end = 250; scene.frame_set(1)
scene.render.engine = 'BLENDER_EEVEE_NEXT'
scene.render.resolution_percentage = 50
scene.render.dither_intensity = 0.0
scene.cycles.use_denoising = False
scene.cycles.samples = 128
scene.cycles.sampling_pattern = 'TABULATED_SOBOL'
scene.cycles.light_sampling_threshold = 0.0
scene.cycles.use_adaptive_sampling = False
scene.cycles.use_light_tree = False
scene.cycles.blur_glossy = 0.0
scene.cycles.sample_clamp_indirect = 0.0
scene.view_settings.view_transform = 'Standard'
bpy.context.view_layer.update()

# ---- added for rendering (the .blend has no active camera and no usable light): camera, sun
cam_auto = bpy.data.cameras.new('AutoCamera')
cam_auto.lens = 50.0
cam_auto.sensor_width = 36.0
cam_auto.clip_end = 1000.0
ob_auto_camera = bpy.data.objects.new('AutoCamera', cam_auto)
scene.collection.objects.link(ob_auto_camera)
ob_auto_camera.location = (32.2063, -38.4626, 31.4857)
ob_auto_camera.rotation_euler = (1.09748, -7.21219e-08, 0.694738)
scene.camera = ob_auto_camera
light_auto_sun = bpy.data.lights.new('AutoSun', 'SUN')
light_auto_sun.energy = 3.0
light_auto_sun.angle = 0.0523599
ob_auto_sun = bpy.data.objects.new('AutoSun', light_auto_sun)
scene.collection.objects.link(ob_auto_sun)
ob_auto_sun.rotation_euler = (0.872665, 0.174533, 0.523599)
bpy.context.view_layer.update()
